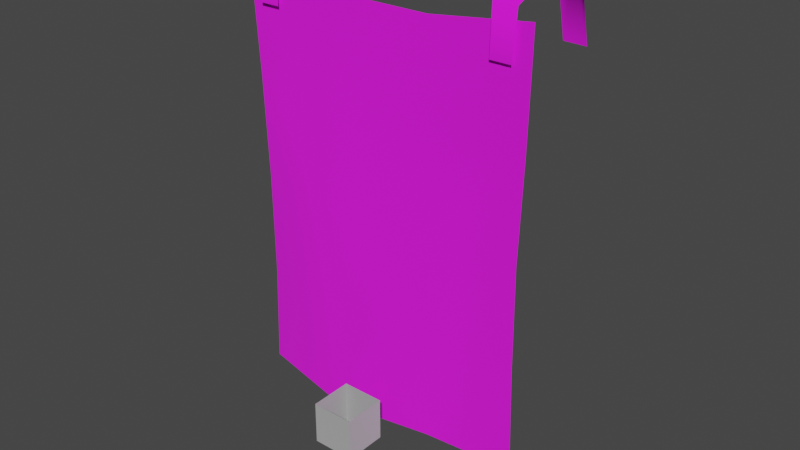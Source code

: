 # Source: storebanner.blend  (saved by Blender 3.4.6; exported with 4.5.12 LTS)
import bpy
from mathutils import Matrix  # noqa: F401  (used for matrix-valued properties, if any)

bpy.ops.wm.read_factory_settings(use_empty=True)
scene = bpy.context.scene
scene.name = 'Scene'

# ---- collections
col_collection = bpy.data.collections.new('Collection'); scene.collection.children.link(col_collection)

# ---- images (referenced by path relative to the original .blend; pixels are not part of the script)
import os
ASSET_DIR = os.environ.get("B2B_ASSET_DIR", "")  # directory of the original .blend (textures are referenced by path, not embedded)
HERE = os.path.dirname(os.path.abspath(__file__))  # packed textures are extracted next to this script under _unpacked/

def load_image(name, relpath, width, height, colorspace="sRGB"):
    """Load a texture the original file referenced (path relative to the .blend, or extracted next to this script)."""
    p = next((c for c in (os.path.join(HERE, relpath), os.path.join(ASSET_DIR, relpath)) if relpath and os.path.exists(c)), "")
    if p:
        img = bpy.data.images.load(p, check_existing=True)
        img.name = name
    else:  # same state as the original file: an image datablock whose file is absent (Cycles renders it pink)
        img = bpy.data.images.new(name, width, height)
        img.source = "FILE"
        img.filepath = "//" + (relpath or name)
    img.colorspace_settings.name = colorspace
    return img
img_skin_weaponbanner_png = load_image('skin_weaponbanner.png', 'skin_weaponbanner.png', 1024, 1024, 'sRGB')

# ---- materials (node trees are filled in below, after node groups)
mat_dummymtl_rsrc_editor_marker_vertex_model_mesh_0 = bpy.data.materials.new('dummymtl-rsrc.editor.marker.vertex.model-Mesh[0]')
mat_dummymtl_rsrc_editor_marker_vertex_model_mesh_0.use_backface_culling = True
mat_dummymtl_rsrc_editor_marker_vertex_model_mesh_0.use_transparent_shadow = False
mat_skin_weaponbanner = bpy.data.materials.new('skin_weaponbanner')
mat_skin_weaponbanner.use_backface_culling = True
mat_skin_weaponbanner.use_transparent_shadow = False

# ---- material node trees
mat_dummymtl_rsrc_editor_marker_vertex_model_mesh_0.use_nodes = True; mat_dummymtl_rsrc_editor_marker_vertex_model_mesh_0.node_tree.nodes.clear()
_N = mat_dummymtl_rsrc_editor_marker_vertex_model_mesh_0.node_tree.nodes; _L = mat_dummymtl_rsrc_editor_marker_vertex_model_mesh_0.node_tree.links
n0 = _N.new('ShaderNodeBsdfPrincipled'); n0.name = 'Principled BSDF'; n0.location = (10, 300)
n0.distribution = 'GGX'
n0.subsurface_method = 'RANDOM_WALK_SKIN'
n0.inputs[0].default_value = (1.0, 1.0, 1.0, 1.0)
n0.inputs[1].default_value = 1.0
n0.inputs[2].default_value = 1.0
n0.inputs[27].default_value = (0.0, 0.0, 0.0, 1.0)
n0.inputs[28].default_value = 1.0
n1 = _N.new('ShaderNodeOutputMaterial'); n1.name = 'Material Output'; n1.location = (320, 270)
_L.new(n0.outputs[0], n1.inputs[0])
n1.is_active_output = True
mat_skin_weaponbanner.use_nodes = True; mat_skin_weaponbanner.node_tree.nodes.clear()
_N = mat_skin_weaponbanner.node_tree.nodes; _L = mat_skin_weaponbanner.node_tree.links
n0 = _N.new('ShaderNodeBsdfPrincipled'); n0.name = 'Principled BSDF'; n0.location = (10, 300)
n0.distribution = 'GGX'
n0.subsurface_method = 'RANDOM_WALK_SKIN'
n0.inputs[2].default_value = 1.0
n0.inputs[27].default_value = (0.0, 0.0, 0.0, 1.0)
n0.inputs[28].default_value = 1.0
n1 = _N.new('ShaderNodeOutputMaterial'); n1.name = 'Material Output'; n1.location = (320, 270)
n2 = _N.new('ShaderNodeTexImage'); n2.name = 'Image Texture'; n2.location = (-440, 210)
n2.label = 'BASE COLOR'
n2.image = img_skin_weaponbanner_png
_L.new(n0.outputs[0], n1.inputs[0])
_L.new(n2.outputs[0], n0.inputs[0])
_L.new(n2.outputs[1], n0.inputs[4])
n1.is_active_output = True

# ---- world
world_world = bpy.data.worlds.new('World'); scene.world = world_world
world_world.use_nodes = True; world_world.node_tree.nodes.clear()
_N = world_world.node_tree.nodes; _L = world_world.node_tree.links
n0 = _N.new('ShaderNodeOutputWorld'); n0.name = 'World Output'; n0.location = (300, 300)
n1 = _N.new('ShaderNodeBackground'); n1.name = 'Background'; n1.location = (10, 300)
n1.inputs[0].default_value = (0.05088, 0.05088, 0.05088, 1.0)
_L.new(n1.outputs[0], n0.inputs[0])
n0.is_active_output = True
world_world.color = (0.05088, 0.05088, 0.05088)
world_world.use_sun_shadow = False
world_world.sun_shadow_jitter_overblur = 0.0

# ---- meshes
me_rsrc_editor_marker_vertex_model_mesh_0 = bpy.data.meshes.new('rsrc.editor.marker.vertex.model-Mesh[0]')
me_rsrc_editor_marker_vertex_model_mesh_0.from_pydata([(-0.125, -0.25, -0.125), (-0.125, 0.0, -0.125), (0.125, -0.25, -0.125), (0.125, 0.0, -0.125), (-0.125, -0.25, -0.125), (0.125, -0.25, -0.125), (-0.125, -0.25, 0.125), (0.125, -0.25, 0.125), (-0.125, 0.0, 0.125), (-0.125, -0.25, 0.125), (0.125, 0.0, 0.125), (0.125, -0.25, 0.125), (0.125, 0.0, 0.125), (0.125, -0.25, 0.125), (0.125, 0.0, -0.125), (0.125, -0.25, -0.125), (-0.125, -0.25, 0.125), (-0.125, 0.0, 0.125), (-0.125, -0.25, -0.125), (-0.125, 0.0, -0.125)], [], [(0, 1, 2), (2, 1, 3), (4, 5, 6), (6, 5, 7), (8, 9, 10), (10, 9, 11), (12, 13, 14), (14, 13, 15), (16, 17, 18), (18, 17, 19)])
_uv = me_rsrc_editor_marker_vertex_model_mesh_0.uv_layers.new(name='UVMap')
_uv.uv.foreach_set('vector', [0.5071, 0.4944, 0.5071, 0.006149, 0.9953, 0.4944, 0.9953, 0.4944, 0.5071, 0.006149, 0.9953, 0.006149, 0.4967, 0.004035, 0.004223, 0.004036, 0.4967, 0.4965, 0.4967, 0.4965, 0.004223, 0.004036, 0.004223, 0.4965, 0.5071, 0.006149, 0.5071, 0.4944, 0.9953, 0.006149, 0.9953, 0.006149, 0.5071, 0.4944, 0.9953, 0.4944, 0.9953, 0.006149, 0.9953, 0.4944, 0.5071, 0.006149, 0.5071, 0.006149, 0.9953, 0.4944, 0.5071, 0.4944, 0.9953, 0.4944, 0.9953, 0.006149, 0.5071, 0.4944, 0.5071, 0.4944, 0.9953, 0.006149, 0.5071, 0.006149])
me_rsrc_editor_marker_vertex_model_mesh_0.materials.append(mat_dummymtl_rsrc_editor_marker_vertex_model_mesh_0)
me_rsrc_editor_marker_vertex_model_mesh_0.update()
me_rsrc_editor_marker_vertex_model_mesh_0.normals_split_custom_set([tuple(v) for v in zip(*[iter([-2.384e-07, 0.0, -1.0, -2.384e-07, 0.0, -1.0, -2.384e-07, 0.0, -1.0, -1.192e-07, 0.0, -1.0, -1.192e-07, 0.0, -1.0, -1.192e-07, 0.0, -1.0, 0.0, -1.0, 0.0, 0.0, -1.0, 0.0, 0.0, -1.0, 0.0, 0.0, -1.0, 0.0, 0.0, -1.0, 0.0, 0.0, -1.0, 0.0, 0.0, 0.0, 1.0, 0.0, 0.0, 1.0, 0.0, 0.0, 1.0, 0.0, 0.0, 1.0, 0.0, 0.0, 1.0, 0.0, 0.0, 1.0, 1.0, 0.0, 0.0, 1.0, 0.0, 0.0, 1.0, 0.0, 0.0, 1.0, 0.0, 0.0, 1.0, 0.0, 0.0, 1.0, 0.0, 0.0, -1.0, 0.0, 1.788e-07, -1.0, 0.0, 1.788e-07, -1.0, 0.0, 1.788e-07, -1.0, 0.0, 1.788e-07, -1.0, 0.0, 1.788e-07, -1.0, 0.0, 1.788e-07])] * 3)])
me_rsrc_world_prop_outershell_storebanners_model_skin_mesh_0 = bpy.data.meshes.new('rsrc.world.prop.outershell.storebanners.model-Skin-Mesh[0]')
me_rsrc_world_prop_outershell_storebanners_model_skin_mesh_0.from_pydata([(0.7823, -2.527, 0.2764), (0.6715, -2.808, 0.2685), (0.6595, -2.527, 0.2764), (-0.6694, -2.527, 0.2707), (-0.6676, -2.805, 0.2697), (-0.7922, -2.527, 0.2707), (0.6673, -2.467, 0.885), (0.8025, -2.465, 0.8849), (0.8114, -2.876, 0.768), (-0.7353, -2.917, 0.7896), (-0.803, -2.467, 0.885), (-0.803, -2.88, 0.7695), (-0.6678, -2.465, 0.8849), (-0.6676, -2.88, 0.768), (0.8067, -2.801, 0.2697), (0.805, -2.899, 0.5252), (0.6855, -2.906, 0.5254), (0.7462, -2.917, 0.7896), (0.6763, -2.885, 0.7695), (-0.803, -2.804, 0.2685), (-0.6755, -2.903, 0.5252), (-0.7951, -2.902, 0.5254), (-0.2874, -0.2254, 0.2342), (-0.8421, -0.8964, 0.3192), (-0.8621, -0.2853, 0.3177), (-0.2807, -0.8395, 0.2175), (-0.8401, -1.507, 0.312), (0.2874, -0.2254, 0.3365), (-0.28, -1.45, 0.2301), (-0.8619, -2.119, 0.3088), (0.8621, -0.2853, 0.3177), (0.8421, -0.8964, 0.3192), (-0.8824, -2.738, 0.292), (-0.2941, -2.665, 0.292), (0.2807, -0.8395, 0.3288), (0.8401, -1.507, 0.312), (0.28, -1.45, 0.3224), (0.8619, -2.119, 0.3088), (0.2873, -2.061, 0.3131), (0.2941, -2.665, 0.292), (0.8824, -2.738, 0.292), (-0.2873, -2.061, 0.2616)], [], [(0, 14, 1), (1, 2, 0), (3, 4, 19), (19, 5, 3), (17, 6, 18), (7, 6, 17), (7, 17, 8), (9, 10, 11), (12, 10, 9), (12, 9, 13), (1, 14, 15), (15, 16, 1), (17, 16, 15), (17, 18, 16), (8, 17, 15), (19, 4, 20), (20, 21, 19), (9, 21, 20), (9, 11, 21), (13, 9, 20), (22, 23, 24), (25, 23, 22), (23, 25, 26), (22, 27, 25), (26, 25, 28), (28, 29, 26), (27, 30, 31), (32, 29, 33), (27, 31, 34), (25, 27, 34), (34, 28, 25), (35, 34, 31), (35, 36, 34), (34, 36, 28), (36, 35, 37), (36, 37, 38), (39, 37, 40), (39, 38, 37), (41, 38, 39), (41, 36, 38), (41, 39, 33), (28, 36, 41), (33, 29, 41), (41, 29, 28)])
me_rsrc_world_prop_outershell_storebanners_model_skin_mesh_0.polygons.foreach_set('use_smooth', [True] * 44)
_uv = me_rsrc_world_prop_outershell_storebanners_model_skin_mesh_0.uv_layers.new(name='UVMap')
_uv.uv.foreach_set('vector', [0.7347, 0.9943, 0.7347, 0.8114, 0.8605, 0.812, 0.8605, 0.812, 0.8605, 0.9943, 0.7347, 0.9943, 0.7347, 0.9943, 0.7347, 0.8114, 0.8605, 0.812, 0.8605, 0.812, 0.8605, 0.9943, 0.7347, 0.9943, 0.7972, 0.8012, 0.8604, 0.5732, 0.8605, 0.8014, 0.7343, 0.573, 0.8604, 0.5732, 0.7972, 0.8012, 0.7343, 0.573, 0.7972, 0.8012, 0.7347, 0.8011, 0.7972, 0.8012, 0.8604, 0.5732, 0.8605, 0.8014, 0.7343, 0.573, 0.8604, 0.5732, 0.7972, 0.8012, 0.7343, 0.573, 0.7972, 0.8012, 0.7347, 0.8011, 0.8605, 0.89, 0.7347, 0.8894, 0.7347, 0.7135, 0.7347, 0.7135, 0.8605, 0.7139, 0.8605, 0.89, 0.7972, 0.5536, 0.8605, 0.7139, 0.7347, 0.7135, 0.7972, 0.5536, 0.8605, 0.5537, 0.8605, 0.7139, 0.7347, 0.5535, 0.7972, 0.5536, 0.7347, 0.7135, 0.8605, 0.89, 0.7347, 0.8894, 0.7347, 0.7135, 0.7347, 0.7135, 0.8605, 0.7139, 0.8605, 0.89, 0.7972, 0.5536, 0.8605, 0.7139, 0.7347, 0.7135, 0.7972, 0.5536, 0.8605, 0.5537, 0.8605, 0.7139, 0.7347, 0.5535, 0.7972, 0.5536, 0.7347, 0.7135, 0.2487, 0.01978, 0.02226, 0.259, 0.02222, 0.01979, 0.2488, 0.259, 0.02226, 0.259, 0.2487, 0.01978, 0.02226, 0.259, 0.2488, 0.259, 0.02226, 0.4976, 0.2487, 0.01978, 0.4752, 0.01978, 0.2488, 0.259, 0.02226, 0.4976, 0.2488, 0.259, 0.2488, 0.4976, 0.2488, 0.4976, 0.02222, 0.7362, 0.02226, 0.4976, 0.4752, 0.01978, 0.7017, 0.01979, 0.7017, 0.259, 0.02219, 0.975, 0.02222, 0.7362, 0.2486, 0.975, 0.4752, 0.01978, 0.7017, 0.259, 0.4752, 0.259, 0.2488, 0.259, 0.4752, 0.01978, 0.4752, 0.259, 0.4752, 0.259, 0.2488, 0.4976, 0.2488, 0.259, 0.7017, 0.4976, 0.4752, 0.259, 0.7017, 0.259, 0.7017, 0.4976, 0.4752, 0.4976, 0.4752, 0.259, 0.4752, 0.259, 0.4752, 0.4976, 0.2488, 0.4976, 0.4752, 0.4976, 0.7017, 0.4976, 0.7017, 0.7362, 0.4752, 0.4976, 0.7017, 0.7362, 0.4752, 0.7362, 0.4753, 0.975, 0.7017, 0.7362, 0.7017, 0.975, 0.4753, 0.975, 0.4752, 0.7362, 0.7017, 0.7362, 0.2487, 0.7362, 0.4752, 0.7362, 0.4753, 0.975, 0.2487, 0.7362, 0.4752, 0.4976, 0.4752, 0.7362, 0.2487, 0.7362, 0.4753, 0.975, 0.2486, 0.975, 0.2488, 0.4976, 0.4752, 0.4976, 0.2487, 0.7362, 0.2486, 0.975, 0.02222, 0.7362, 0.2487, 0.7362, 0.2487, 0.7362, 0.02222, 0.7362, 0.2488, 0.4976])
me_rsrc_world_prop_outershell_storebanners_model_skin_mesh_0.materials.append(mat_skin_weaponbanner)
me_rsrc_world_prop_outershell_storebanners_model_skin_mesh_0.update()
me_rsrc_world_prop_outershell_storebanners_model_skin_mesh_0.normals_split_custom_set([tuple(v) for v in zip(*[iter([0.002023, 0.02712, -0.9996, 0.03548, -0.56, -0.8277, 0.03431, -0.5493, -0.8349, 0.03431, -0.5493, -0.8349, -4.323e-07, 0.02791, -0.9996, 0.002023, 0.02712, -0.9996, 0.002472, 0.006559, -1.0, 0.0001861, -0.5661, -0.8243, -0.0006735, -0.5625, -0.8268, -0.0006735, -0.5625, -0.8268, 0.0, 0.007753, -1.0, 0.002472, 0.006559, -1.0, 0.04999, -0.7934, 0.6067, -0.03646, -0.2134, 0.9763, -0.471, -0.6628, 0.5821, 0.04566, -0.212, 0.9762, -0.03646, -0.2134, 0.9763, 0.04999, -0.7934, 0.6067, 0.04566, -0.212, 0.9762, 0.04999, -0.7934, 0.6067, 0.5641, -0.6014, 0.5658, 0.004759, -0.7949, 0.6067, -0.03776, -0.2127, 0.9764, -0.5121, -0.6348, 0.5786, 0.0444, -0.2129, 0.9761, -0.03776, -0.2127, 0.9764, 0.004759, -0.7949, 0.6067, 0.0444, -0.2129, 0.9761, 0.004759, -0.7949, 0.6067, 0.5247, -0.6319, 0.5704, 0.03431, -0.5493, -0.8349, 0.03548, -0.56, -0.8277, 0.1018, -0.9749, -0.1981, 0.1018, -0.9749, -0.1981, 0.01193, -0.98, -0.1985, 0.03431, -0.5493, -0.8349, 0.04999, -0.7934, 0.6067, 0.01193, -0.98, -0.1985, 0.1018, -0.9749, -0.1981, 0.04999, -0.7934, 0.6067, -0.471, -0.6628, 0.5821, 0.01193, -0.98, -0.1985, 0.5641, -0.6014, 0.5658, 0.04999, -0.7934, 0.6067, 0.1018, -0.9749, -0.1981, -0.0006735, -0.5625, -0.8268, 0.0001861, -0.5661, -0.8243, 0.04032, -0.9794, -0.1981, 0.04032, -0.9794, -0.1981, -0.04967, -0.9788, -0.1985, -0.0006735, -0.5625, -0.8268, 0.004759, -0.7949, 0.6067, -0.04967, -0.9788, -0.1985, 0.04032, -0.9794, -0.1981, 0.004759, -0.7949, 0.6067, -0.5121, -0.6348, 0.5786, -0.04967, -0.9788, -0.1985, 0.5247, -0.6319, 0.5704, 0.004759, -0.7949, 0.6067, 0.04032, -0.9794, -0.1981, 0.01173, 0.01893, -0.9998, -0.1713, 0.01023, -0.9852, -0.1429, -0.007225, -0.9897, 0.009647, 0.005513, -0.9999, -0.1713, 0.01023, -0.9852, 0.01173, 0.01893, -0.9998, -0.1713, 0.01023, -0.9852, 0.009647, 0.005513, -0.9999, -0.1524, 0.003077, -0.9883, 0.01173, 0.01893, -0.9998, 0.08302, 0.01286, -0.9965, 0.009647, 0.005513, -0.9999, -0.1524, 0.003077, -0.9883, 0.009647, 0.005513, -0.9999, 0.02164, -0.02449, -0.9995, 0.02164, -0.02449, -0.9995, -0.0724, -0.01618, -0.9972, -0.1524, 0.003077, -0.9883, 0.08302, 0.01286, -0.9965, -0.03294, -0.001473, -0.9995, -0.01966, 0.009084, -0.9998, -0.003342, 0.02718, -0.9996, -0.0724, -0.01618, -0.9972, -0.02018, -0.02897, -0.9994, 0.08302, 0.01286, -0.9965, -0.01966, 0.009084, -0.9998, 0.08612, 0.007214, -0.9963, 0.009647, 0.005513, -0.9999, 0.08302, 0.01286, -0.9965, 0.08612, 0.007214, -0.9963, 0.08612, 0.007214, -0.9963, 0.02164, -0.02449, -0.9995, 0.009647, 0.005513, -0.9999, -0.01754, 0.00759, -0.9998, 0.08612, 0.007214, -0.9963, -0.01966, 0.009084, -0.9998, -0.01754, 0.00759, -0.9998, 0.06544, 0.002626, -0.9979, 0.08612, 0.007214, -0.9963, 0.08612, 0.007214, -0.9963, 0.06544, 0.002626, -0.9979, 0.02164, -0.02449, -0.9995, 0.06544, 0.002626, -0.9979, -0.01754, 0.00759, -0.9998, -0.005587, 0.02151, -0.9998, 0.06544, 0.002626, -0.9979, -0.005587, 0.02151, -0.9998, 0.04209, 0.02524, -0.9988, 0.02062, 0.01198, -0.9997, -0.005587, 0.02151, -0.9998, 0.003338, 0.02718, -0.9996, 0.02062, 0.01198, -0.9997, 0.04209, 0.02524, -0.9988, -0.005587, 0.02151, -0.9998, 0.003947, -0.03083, -0.9995, 0.04209, 0.02524, -0.9988, 0.02062, 0.01198, -0.9997, 0.003947, -0.03083, -0.9995, 0.06544, 0.002626, -0.9979, 0.04209, 0.02524, -0.9988, 0.003947, -0.03083, -0.9995, 0.02062, 0.01198, -0.9997, -0.02018, -0.02897, -0.9994, 0.02164, -0.02449, -0.9995, 0.06544, 0.002626, -0.9979, 0.003947, -0.03083, -0.9995, -0.02018, -0.02897, -0.9994, -0.0724, -0.01618, -0.9972, 0.003947, -0.03083, -0.9995, 0.003947, -0.03083, -0.9995, -0.0724, -0.01618, -0.9972, 0.02164, -0.02449, -0.9995])] * 3)])
arm_storebanners_model_skin_mesh_0__skin = bpy.data.armatures.new('storebanners.model-Skin-Mesh[0]-Skin')  # bones are not reproduced

# ---- objects
ob_storebanners_model_skin_mesh_0 = bpy.data.objects.new('storebanners.model-Skin-Mesh[0]', arm_storebanners_model_skin_mesh_0__skin)
ob_vertex_model_mesh_0 = bpy.data.objects.new('vertex.model-Mesh[0]', me_rsrc_editor_marker_vertex_model_mesh_0)
ob_rsrc_world_prop_outershell_storebanners_model_skin_mesh_0 = bpy.data.objects.new('rsrc.world.prop.outershell.storebanners.model-Skin-Mesh[0]', me_rsrc_world_prop_outershell_storebanners_model_skin_mesh_0)

# ---- transforms, parenting, visibility, modifiers, constraints
ob_storebanners_model_skin_mesh_0.location = (0.0, 0.0, 0.0)
ob_storebanners_model_skin_mesh_0.rotation_mode = 'QUATERNION'
ob_storebanners_model_skin_mesh_0.rotation_quaternion = (0.7071, -0.7071, -1.57e-16, -9.358e-24)
ob_vertex_model_mesh_0.parent = ob_storebanners_model_skin_mesh_0
ob_vertex_model_mesh_0.location = (0.0, -0.5, 0.0)
ob_vertex_model_mesh_0.rotation_mode = 'QUATERNION'
ob_vertex_model_mesh_0.rotation_quaternion = (0.0, -1.0, 0.0, 0.0)
ob_rsrc_world_prop_outershell_storebanners_model_skin_mesh_0.parent = ob_storebanners_model_skin_mesh_0
ob_rsrc_world_prop_outershell_storebanners_model_skin_mesh_0.location = (0.0, 0.0, 0.0)
ob_rsrc_world_prop_outershell_storebanners_model_skin_mesh_0.rotation_mode = 'QUATERNION'
ob_rsrc_world_prop_outershell_storebanners_model_skin_mesh_0.rotation_quaternion = (1.0, 0.0, 0.0, 0.0)
_vg = ob_rsrc_world_prop_outershell_storebanners_model_skin_mesh_0.vertex_groups.new(name='Bone01')
for _i, _w in zip([0, 2, 3, 5, 6, 7, 10, 12, 26, 28, 29, 35, 36, 37, 38, 41], [0.15, 0.15, 0.15, 0.15, 0.15, 0.15, 0.15, 0.15, 0.3, 0.25, 0.3, 0.3, 0.25, 0.3, 0.5, 0.5]): _vg.add([_i], _w, 'REPLACE')
_vg = ob_rsrc_world_prop_outershell_storebanners_model_skin_mesh_0.vertex_groups.new(name='bone_root')
for _i, _w in zip([0, 1, 2, 3, 4, 5, 6, 7, 8, 9, 10, 11, 12, 13, 14, 15, 16, 17, 18, 19, 20, 21, 29, 32, 33, 37, 39, 40], [0.85, 1.0, 0.85, 0.85, 1.0, 0.85, 0.85, 0.85, 1.0, 1.0, 0.85, 1.0, 0.85, 1.0, 1.0, 1.0, 1.0, 1.0, 1.0, 1.0, 1.0, 1.0, 0.5, 1.0, 1.0, 0.5, 1.0, 1.0]): _vg.add([_i], _w, 'REPLACE')
_vg = ob_rsrc_world_prop_outershell_storebanners_model_skin_mesh_0.vertex_groups.new(name='Bone03')
for _i, _w in zip([22, 23, 24, 25, 27, 30, 31, 34], [1.0, 0.7, 1.0, 0.75, 1.0, 1.0, 0.7, 0.75]): _vg.add([_i], _w, 'REPLACE')
_vg = ob_rsrc_world_prop_outershell_storebanners_model_skin_mesh_0.vertex_groups.new(name='Bone02')
for _i, _w in zip([23, 25, 26, 28, 29, 31, 34, 35, 36, 37, 38, 41], [0.3, 0.25, 0.7, 0.75, 0.2, 0.3, 0.25, 0.7, 0.75, 0.2, 0.5, 0.5]): _vg.add([_i], _w, 'REPLACE')
_vg = ob_rsrc_world_prop_outershell_storebanners_model_skin_mesh_0.vertex_groups.new(name='%ROOT%')
_vg = ob_rsrc_world_prop_outershell_storebanners_model_skin_mesh_0.vertex_groups.new(name='mesh_taplow_collision')
_vg = ob_rsrc_world_prop_outershell_storebanners_model_skin_mesh_0.vertex_groups.new(name='mesh_tap_collision')
_vg = ob_rsrc_world_prop_outershell_storebanners_model_skin_mesh_0.vertex_groups.new(name='mesh_base')
_m = ob_rsrc_world_prop_outershell_storebanners_model_skin_mesh_0.modifiers.new('Armature', 'ARMATURE')
_m.object = ob_storebanners_model_skin_mesh_0

# ---- collection membership
scene.collection.objects.link(ob_storebanners_model_skin_mesh_0)
scene.collection.objects.link(ob_vertex_model_mesh_0)
scene.collection.objects.link(ob_rsrc_world_prop_outershell_storebanners_model_skin_mesh_0)

# ---- scene / render settings (as saved in the file)
scene.frame_start = 1; scene.frame_end = 250; scene.frame_set(1)
scene.render.engine = 'BLENDER_EEVEE_NEXT'
scene.cycles.sampling_pattern = 'TABULATED_SOBOL'
scene.cycles.use_light_tree = False
scene.view_settings.view_transform = 'Filmic'
bpy.context.view_layer.update()

# ---- added for rendering (the .blend has no active camera and no usable light): camera, sun
cam_auto = bpy.data.cameras.new('AutoCamera')
cam_auto.lens = 50.0
cam_auto.sensor_width = 36.0
cam_auto.clip_end = 1000.0
ob_auto_camera = bpy.data.objects.new('AutoCamera', cam_auto)
scene.collection.objects.link(ob_auto_camera)
ob_auto_camera.location = (3.39861, -3.63185, 4.13205)
ob_auto_camera.rotation_euler = (1.09748, -7.21219e-08, 0.694738)
scene.camera = ob_auto_camera
light_auto_sun = bpy.data.lights.new('AutoSun', 'SUN')
light_auto_sun.energy = 3.0
light_auto_sun.angle = 0.0523599
ob_auto_sun = bpy.data.objects.new('AutoSun', light_auto_sun)
scene.collection.objects.link(ob_auto_sun)
ob_auto_sun.rotation_euler = (0.872665, 0.174533, 0.523599)
bpy.context.view_layer.update()
